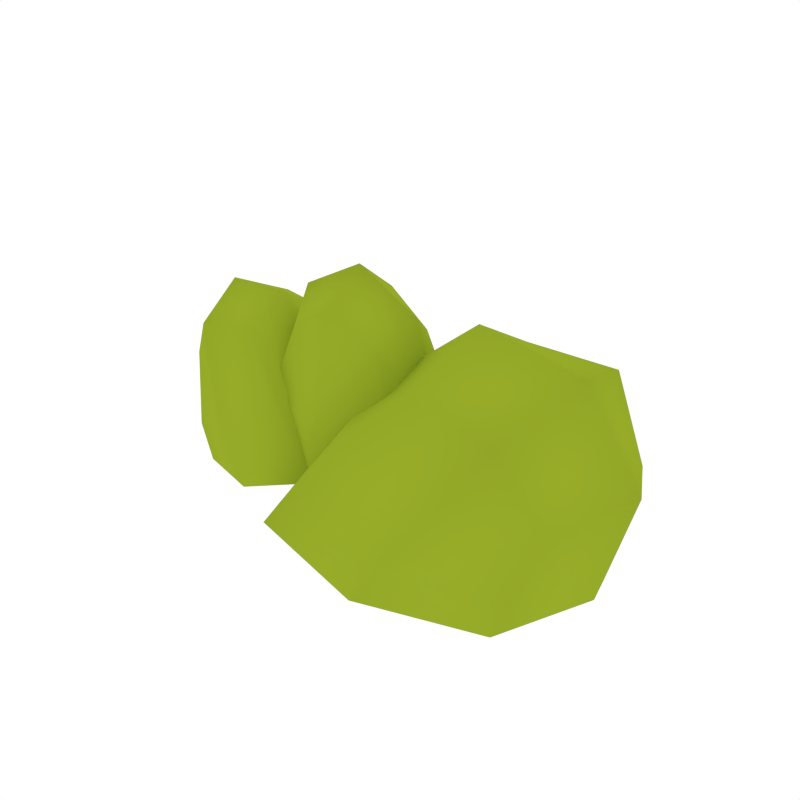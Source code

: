 # Source: Grass_3.blend  (saved by Blender 2.79.0; exported with 4.5.12 LTS)
import bpy
from mathutils import Matrix  # noqa: F401  (used for matrix-valued properties, if any)

bpy.ops.wm.read_factory_settings(use_empty=True)
scene = bpy.context.scene
scene.name = 'Scene'

# ---- collections
col_collection_1 = bpy.data.collections.new('Collection 1'); scene.collection.children.link(col_collection_1)

# ---- materials (node trees are filled in below, after node groups)
mat_green_light = bpy.data.materials.new('Green_Light')
mat_green_light.alpha_threshold = 0.0
mat_green_light.diffuse_color = (0.3129, 0.4109, 0.02278, 1.0)
mat_green_light.roughness = 0.5

# ---- material node trees

# ---- world
world_world = bpy.data.worlds.new('World'); scene.world = world_world
world_world.color = (1.0, 1.0, 1.0)
world_world.use_sun_shadow = False
world_world.sun_shadow_jitter_overblur = 0.0
world_world.cycles.sampling_method = 'NONE'
world_world.cycles.sample_map_resolution = 256

# ---- meshes
me_cube_214 = bpy.data.meshes.new('Cube.214')
me_cube_214.from_pydata([(-0.2736, -0.1828, 1.089), (-0.4313, -3.757e-07, 0.9965), (-0.2736, 0.1828, 1.089), (-0.4054, -3.757e-07, 1.314), (-0.1159, -3.757e-07, 1.182), (-0.4047, -3.757e-07, 0.9451), (-0.4793, -3.757e-07, 1.195), (-0.1988, 0.1978, 0.9616), (-0.3724, 0.1239, 1.257), (-0.006103, -3.757e-07, 1.031), (-0.2656, -3.757e-07, 1.32), (-0.1988, -0.1978, 0.9616), (-0.3724, -0.1239, 1.257), (-0.1554, -0.1371, 1.158), (-0.3918, -0.1371, 1.02), (-0.3918, 0.1371, 1.02), (-0.1554, 0.1371, 1.158), (-0.3571, -0.1427, 0.9449), (-0.4293, -0.09568, 1.165), (-0.3571, 0.1427, 0.9449), (-0.4293, 0.09568, 1.165), (-0.04957, -0.1512, 1.006), (-0.2643, -0.09568, 1.262), (-0.04957, 0.1512, 1.006), (-0.2643, 0.09568, 1.262), (-0.0448, -0.1407, 1.133), (-0.2525, -3.724e-07, 1.133), (-0.0448, 0.1407, 1.133), (-0.04461, -3.665e-07, 1.43), (0.1629, -3.532e-07, 1.133), (-0.256, -3.717e-07, 0.9803), (-0.1854, -3.721e-07, 1.356), (-0.04491, 0.1523, 0.9803), (-0.04466, 0.09537, 1.356), (0.1841, -3.496e-07, 0.9803), (0.09609, -3.591e-07, 1.356), (-0.04491, -0.1523, 0.9803), (-0.04466, -0.09537, 1.356), (0.111, -0.1056, 1.133), (-0.2006, -0.1056, 1.133), (-0.2006, 0.1056, 1.133), (0.111, 0.1056, 1.133), (-0.2096, -0.1099, 0.9803), (-0.1534, -0.07366, 1.298), (-0.2096, 0.1099, 0.9803), (-0.1534, 0.07366, 1.298), (0.1269, -0.1164, 0.9803), (0.06402, -0.07366, 1.298), (0.1269, 0.1164, 0.9803), (0.06402, 0.07366, 1.298), (0.2558, -0.3057, 1.021), (-0.0003708, 0.0, 1.188), (0.2558, 0.3057, 1.021), (0.5362, -3.757e-07, 0.9589), (0.4699, -3.741e-07, 1.339), (-0.1796, -3.698e-07, 0.9479), (0.2409, -3.757e-07, 1.382), (0.1993, 0.3162, 0.9347), (0.4163, 0.2093, 1.268), (0.4163, -0.2093, 1.268), (0.1993, -0.3162, 0.9347), (0.5918, -3.757e-07, 1.154), (0.521, -3.757e-07, 0.9077), (0.4656, -0.2097, 0.9726), (0.06367, -0.2292, 1.147), (0.06367, 0.2292, 1.147), (0.4656, 0.2097, 0.9726), (0.2398, 0.161, 1.292), (-0.08956, 0.2484, 0.9463), (0.2398, -0.161, 1.292), (-0.08956, -0.2484, 0.9463), (0.4445, -0.2213, 0.919), (0.5096, -0.161, 1.116), (0.4445, 0.2213, 0.919), (0.5096, 0.161, 1.116)], [], [(0, 11, 21, 13), (0, 13, 22, 12), (0, 12, 18, 14), (0, 14, 17, 11), (1, 5, 17, 14), (1, 14, 18, 6), (1, 6, 20, 15), (1, 15, 19, 5), (2, 7, 19, 15), (2, 15, 20, 8), (2, 8, 24, 16), (2, 16, 23, 7), (3, 10, 24, 8), (3, 8, 20, 6), (3, 6, 18, 12), (3, 12, 22, 10), (4, 9, 23, 16), (4, 16, 24, 10), (4, 10, 22, 13), (4, 13, 21, 9), (25, 36, 46, 38), (25, 38, 47, 37), (25, 37, 43, 39), (25, 39, 42, 36), (26, 30, 42, 39), (26, 39, 43, 31), (26, 31, 45, 40), (26, 40, 44, 30), (27, 32, 44, 40), (27, 40, 45, 33), (27, 33, 49, 41), (27, 41, 48, 32), (28, 35, 49, 33), (28, 33, 45, 31), (28, 31, 43, 37), (28, 37, 47, 35), (29, 34, 48, 41), (29, 41, 49, 35), (29, 35, 47, 38), (29, 38, 46, 34), (50, 60, 71, 63), (50, 63, 72, 59), (50, 59, 69, 64), (50, 64, 70, 60), (51, 55, 70, 64), (51, 64, 69, 56), (51, 56, 67, 65), (51, 65, 68, 55), (52, 57, 68, 65), (52, 65, 67, 58), (52, 58, 74, 66), (52, 66, 73, 57), (53, 62, 73, 66), (53, 66, 74, 61), (53, 61, 72, 63), (53, 63, 71, 62), (54, 61, 74, 58), (54, 58, 67, 56), (54, 56, 69, 59), (54, 59, 72, 61)])
me_cube_214.polygons.foreach_set('use_smooth', [True] * 60)
me_cube_214.materials.append(mat_green_light)
me_cube_214.use_remesh_preserve_volume = False
me_cube_214.use_remesh_preserve_attributes = False
me_cube_214.use_mirror_vertex_groups = False
me_cube_214.update()

# ---- objects
ob_grass_3 = bpy.data.objects.new('Grass_3', me_cube_214)

# ---- transforms, parenting, visibility, modifiers, constraints
ob_grass_3.location = (0.0, 0.0, 0.0)
ob_grass_3.lineart.crease_threshold = 0.0

# ---- collection membership
col_collection_1.objects.link(ob_grass_3)

# ---- scene / render settings (as saved in the file)
scene.frame_start = 1; scene.frame_end = 250; scene.frame_set(0)
scene.render.engine = 'CYCLES'
scene.render.resolution_x = 1000
scene.render.resolution_y = 1000
scene.render.dither_intensity = 0.0
scene.cycles.samples = 200
scene.cycles.sampling_pattern = 'TABULATED_SOBOL'
scene.cycles.light_sampling_threshold = 0.0
scene.cycles.use_adaptive_sampling = False
scene.cycles.use_light_tree = False
scene.cycles.caustics_reflective = False
scene.cycles.caustics_refractive = False
scene.cycles.blur_glossy = 0.0
scene.cycles.max_bounces = 2
scene.cycles.pixel_filter_type = 'GAUSSIAN'
scene.cycles.sample_clamp_indirect = 0.0
scene.view_settings.view_transform = 'Standard'
bpy.context.view_layer.update()

# ---- added for rendering (the .blend has no active camera): camera
cam_auto = bpy.data.cameras.new('AutoCamera')
cam_auto.lens = 50.0
cam_auto.sensor_width = 36.0
cam_auto.clip_end = 1000.0
ob_auto_camera = bpy.data.objects.new('AutoCamera', cam_auto)
scene.collection.objects.link(ob_auto_camera)
ob_auto_camera.location = (1.3043, -1.49766, 2.16719)
ob_auto_camera.rotation_euler = (1.09748, -7.21219e-08, 0.694738)
scene.camera = ob_auto_camera
bpy.context.view_layer.update()
